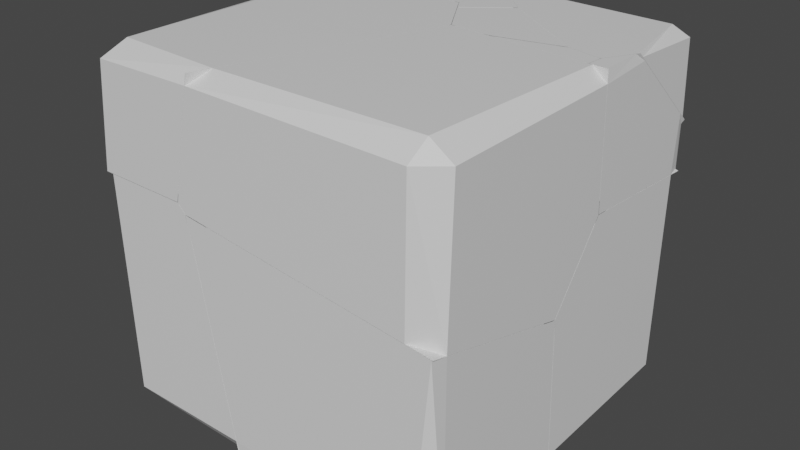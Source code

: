 # Source: destructible_wall.blend  (saved by Blender 2.93.21; exported with 4.5.12 LTS)
import bpy
from mathutils import Matrix  # noqa: F401  (used for matrix-valued properties, if any)

bpy.ops.wm.read_factory_settings(use_empty=True)
scene = bpy.context.scene
scene.name = 'Scene'

# ---- collections
col_collection = bpy.data.collections.new('Collection'); scene.collection.children.link(col_collection)

# ---- materials (node trees are filled in below, after node groups)
mat_material = bpy.data.materials.new('Material')
mat_material.alpha_threshold = 0.0
mat_material.use_transparent_shadow = False
mat_material.line_color = (0.0, 0.0, 0.0, 1.0)

# ---- material node trees
mat_material.use_nodes = True; mat_material.node_tree.nodes.clear()
_N = mat_material.node_tree.nodes; _L = mat_material.node_tree.links
n0 = _N.new('ShaderNodeOutputMaterial'); n0.name = 'Material Output'; n0.location = (300, 300)
n1 = _N.new('ShaderNodeBsdfPrincipled'); n1.name = 'Principled BSDF'; n1.location = (10, 300)
n1.distribution = 'GGX'
n1.subsurface_method = 'BURLEY'
n1.inputs[2].default_value = 0.4
n1.inputs[3].default_value = 1.45
n1.inputs[27].default_value = (0.0, 0.0, 0.0, 1.0)
n1.inputs[28].default_value = 1.0
_L.new(n1.outputs[0], n0.inputs[0])
n0.is_active_output = True

# ---- world
world_world = bpy.data.worlds.new('World'); scene.world = world_world
world_world.use_nodes = True; world_world.node_tree.nodes.clear()
_N = world_world.node_tree.nodes; _L = world_world.node_tree.links
n0 = _N.new('ShaderNodeOutputWorld'); n0.name = 'World Output'; n0.location = (300, 300)
n1 = _N.new('ShaderNodeBackground'); n1.name = 'Background'; n1.location = (10, 300)
n1.inputs[0].default_value = (0.05088, 0.05088, 0.05088, 1.0)
_L.new(n1.outputs[0], n0.inputs[0])
n0.is_active_output = True
world_world.color = (0.05088, 0.05088, 0.05088)
world_world.use_sun_shadow = False
world_world.sun_shadow_jitter_overblur = 0.0

# ---- meshes
me_cube_cell_009 = bpy.data.meshes.new('Cube_cell.009')
me_cube_cell_009.from_pydata([(-0.3109, -0.00543, 0.9211), (-0.3613, -0.4272, 0.3815), (-0.494, -0.4063, -0.1921), (0.6754, 0.7061, -0.6348), (0.6754, -0.3588, -0.6348), (0.6754, -0.3956, 0.2481), (-0.407, -0.3855, -0.6348), (-0.6312, -0.1905, -0.6348), (-0.7837, 0.7061, -0.6348), (0.6754, 0.7061, 0.6078), (-0.4352, 0.7061, 0.9075), (0.6754, -0.07796, 0.6602), (0.6754, -0.3754, 0.2744), (-0.6292, -0.2019, -0.6348), (0.6754, 0.7061, 0.6078), (-0.4352, 0.7061, 0.9075), (-0.6312, -0.1905, -0.6348), (-0.6292, -0.2019, -0.6348), (-0.407, -0.3855, -0.6348), (-0.7837, 0.7061, -0.6348), (0.6754, -0.3956, 0.2481), (0.6754, -0.3754, 0.2744), (0.6754, -0.3588, -0.6348), (0.6754, -0.07796, 0.6602)], [], [(14, 15, 0, 23), (19, 16, 1, 0, 15), (0, 21, 23), (18, 2, 17), (17, 2, 1, 16), (0, 1, 20, 21), (2, 18, 4, 20, 1), (8, 3, 22, 6, 13, 7), (22, 3, 9, 11, 12, 5), (9, 3, 8, 10)])
_k = set([(4, 18), (4, 20), (5, 12), (5, 22), (6, 13), (6, 22), (7, 8), (7, 13), (8, 10), (9, 10), (9, 11), (11, 12), (14, 15), (14, 23), (15, 19), (16, 17), (16, 19), (17, 18), (20, 21), (21, 23)])
me_cube_cell_009.attributes.new('sharp_edge', 'BOOLEAN', 'EDGE').data.foreach_set('value', [ (min(e.vertices), max(e.vertices)) in _k for e in me_cube_cell_009.edges])
_uv = me_cube_cell_009.uv_layers.new(name='UVMap')
_uv.uv.foreach_set('vector', [0.9572, 0.8971, 0.066, 0.0, 1.0, 0.0, 1.0, 0.9515, 0.9575, 0.9545, 0.04672, 0.0, 1.0, 1.0, 0.0, 0.0, 0.934, 0.0, 0.0, 0.0, 0.9517, 0.0, 0.9515, 0.9515, 0.8992, 0.8992, 0.0, 0.0, 0.8989, 0.0, 0.8989, 0.8989, 0.0, 0.0, 1.0, 0.0, 1.0, 0.9533, 0.0, 0.0, 1.0, 0.0, 1.0, 0.954, 0.9517, 0.9517, 0.0, 0.0, 0.8992, 0.0, 0.9997, 0.9535, 0.04603, 0.0, 0.0, 0.0, 0.1926, 0.5, 0.375, 0.5, 0.375, 0.6331, 0.2397, 0.6364, 0.2119, 0.6135, 0.2117, 0.6121, 0.375, 0.6331, 0.375, 0.5, 0.5303, 0.5, 0.5369, 0.598, 0.4886, 0.6352, 0.4854, 0.6377, 0.5303, 0.5, 0.375, 0.5, 0.375, 0.3176, 0.5678, 0.3612])
me_cube_cell_009.materials.append(mat_material)
me_cube_cell_009.use_remesh_fix_poles = True
me_cube_cell_009.use_remesh_preserve_attributes = False
me_cube_cell_009.update()
me_cube_cell_001 = bpy.data.meshes.new('Cube_cell.001')
me_cube_cell_001.from_pydata([(-0.6258, -0.2206, -0.3282), (-0.6008, -0.133, -0.3549), (-0.3084, 0.1669, -0.4722), (-0.2584, 0.5878, 0.0677), (0.7285, -0.6993, 0.5098), (-0.1733, 0.5639, 0.5098), (0.7285, 0.5135, -0.1672), (0.7285, 0.5146, -0.1944), (-0.1025, 0.5579, 0.5098), (0.7285, 0.4952, -0.2197), (-0.7076, -0.6993, -0.1879), (0.7285, 0.1975, -0.606), (0.7285, -0.6993, -0.3621), (-0.7541, -0.6993, -0.1396), (-0.7446, -0.6993, -0.0944), (-0.2081, 0.465, 0.5098), (0.7285, 0.4872, 0.5098), (-0.6162, -0.6993, 0.5098), (0.7285, 0.5135, -0.1672), (0.7285, 0.5146, -0.1944), (-0.1733, 0.5639, 0.5098), (-0.1025, 0.5579, 0.5098), (0.7285, 0.4952, -0.2197), (0.7285, 0.1975, -0.606), (0.7285, -0.6993, -0.3621), (0.7285, 0.4872, 0.5098), (-0.2081, 0.465, 0.5098), (-0.6162, -0.6993, 0.5098), (-0.7541, -0.6993, -0.1396), (-0.7446, -0.6993, -0.0944), (-0.7076, -0.6993, -0.1879)], [], [(2, 1, 3), (30, 0, 2, 23, 24), (19, 3, 20, 21, 18), (3, 19, 22, 2), (26, 20, 3, 1, 28, 29), (0, 1, 2), (2, 22, 23), (28, 1, 0), (18, 21, 25), (26, 29, 27), (28, 0, 30), (5, 15, 17, 4, 16, 8), (13, 10, 12, 4, 17, 14), (7, 6, 16, 4, 12, 11, 9)])
_k = set([(5, 8), (5, 15), (6, 7), (6, 16), (7, 9), (8, 16), (9, 11), (10, 12), (10, 13), (11, 12), (13, 14), (14, 17), (15, 17), (18, 19), (18, 25), (19, 22), (20, 21), (20, 26), (21, 25), (22, 23), (23, 24), (24, 30), (26, 27), (27, 29), (28, 29), (28, 30)])
me_cube_cell_001.attributes.new('sharp_edge', 'BOOLEAN', 'EDGE').data.foreach_set('value', [ (min(e.vertices), max(e.vertices)) in _k for e in me_cube_cell_001.edges])
_uv = me_cube_cell_001.uv_layers.new(name='UVMap')
_uv.uv.foreach_set('vector', [0.0, 0.0, 1.0, 0.0, 1.0, 1.0, 0.09409, 0.0, 1.0, 0.0, 1.0, 1.0, 0.04613, 0.04613, 0.9911, 0.04579, 1.0, 0.04782, 1.0, 1.0, 0.1014, 0.1014, 0.06505, 0.0, 0.9474, 0.0, 1.0, 1.0, 0.04782, 0.04782, 0.04561, 0.0, 1.0, 0.0, 0.9266, 0.0, 1.0, 0.1014, 1.0, 1.0, 1.0, 1.0, 0.0805, 0.0805, 0.03784, 0.0, 0.0, 0.0, 1.0, 0.0, 1.0, 1.0, 1.0, 1.0, 0.04561, 0.04561, 1.0, 0.04613, 1.0, 0.0805, 1.0, 1.0, 0.0, 0.0, 1.0, 0.05262, 1.0, 0.935, 0.1177, 0.0526, 0.9266, 0.9266, 0.03784, 0.03784, 0.9269, 0.03793, 0.09384, 0.0, 1.0, 0.0, 1.0, 0.9059, 0.7377, 0.5921, 0.7421, 0.6045, 0.7931, 0.75, 0.625, 0.75, 0.625, 0.6017, 0.7289, 0.5928, 0.5438, 0.9353, 0.5378, 0.9295, 0.516, 0.75, 0.625, 0.75, 0.625, 0.9181, 0.5495, 0.9341, 0.537, 0.5983, 0.5404, 0.5984, 0.625, 0.6017, 0.625, 0.75, 0.516, 0.75, 0.4855, 0.6379, 0.5338, 0.6007])
me_cube_cell_001.materials.append(mat_material)
me_cube_cell_001.use_remesh_fix_poles = True
me_cube_cell_001.use_remesh_preserve_attributes = False
me_cube_cell_001.update()
me_cube_cell_002 = bpy.data.meshes.new('Cube_cell.002')
me_cube_cell_002.from_pydata([(-0.534, 0.02329, 0.5342), (-0.2193, 0.3949, 0.3946), (-0.5131, 0.09478, 0.5119), (-0.3525, 0.4151, -0.1766), (-0.5213, 0.0878, 0.5087), (0.8173, -0.4702, -0.6215), (-0.2525, 0.4362, -0.6215), (-0.3632, -0.4256, -0.6215), (-0.264, 0.4359, -0.6215), (0.8173, 0.4624, -0.6215), (0.8173, 0.4259, 0.26), (0.8173, -0.4702, 0.5043), (0.7372, -0.4702, 0.514), (-0.6182, -0.4702, 0.6781), (-0.3683, -0.4702, -0.6215), (0.8173, 0.4259, 0.26), (0.8173, -0.4702, 0.5043), (0.7372, -0.4702, 0.514), (-0.6182, -0.4702, 0.6781), (-0.3632, -0.4256, -0.6215), (-0.3683, -0.4702, -0.6215), (0.8173, 0.4624, -0.6215), (-0.2525, 0.4362, -0.6215), (-0.264, 0.4359, -0.6215)], [], [(23, 19, 3), (3, 1, 22, 23), (1, 15, 21, 22), (17, 0, 18), (17, 16, 15, 1, 0), (3, 2, 1), (2, 0, 1), (0, 4, 3), (4, 2, 3), (2, 4, 0), (20, 5, 11, 12, 13), (6, 9, 5, 20, 7, 8), (11, 5, 9, 10), (0, 3, 19, 14, 18)])
_k = set([(6, 8), (6, 9), (7, 8), (7, 20), (9, 10), (10, 11), (11, 12), (12, 13), (13, 20), (14, 18), (14, 19), (15, 16), (15, 21), (16, 17), (17, 18), (19, 23), (21, 22), (22, 23)])
me_cube_cell_002.attributes.new('sharp_edge', 'BOOLEAN', 'EDGE').data.foreach_set('value', [ (min(e.vertices), max(e.vertices)) in _k for e in me_cube_cell_002.edges])
_uv = me_cube_cell_002.uv_layers.new(name='UVMap')
_uv.uv.foreach_set('vector', [1.0, 0.8989, 0.1013, 0.0, 1.0, 0.0, 0.0, 0.0, 1.0, 0.0, 1.0, 0.9531, 0.8989, 0.8989, 0.0, 0.0, 0.9544, 0.0, 0.9539, 0.9533, 0.9531, 0.9531, 0.9073, 0.9073, 0.0, 0.0, 0.9085, 0.0, 1.0, 0.9073, 0.9541, 0.008913, 0.9544, 0.9544, 0.0, 0.0, 1.0, 0.0, 0.0, 0.0, 1.0, 0.0, 1.0, 1.0, 0.0, 0.0, 1.0, 0.0, 1.0, 1.0, 0.0, 0.0, 1.0, 0.0, 1.0, 1.0, 0.0, 0.0, 1.0, 0.0, 1.0, 1.0, 0.0, 0.0, 1.0, 0.0, 1.0, 1.0, 0.375, 0.8982, 0.375, 0.75, 0.5157, 0.75, 0.5169, 0.76, 0.5375, 0.9294, 0.2413, 0.6367, 0.375, 0.6334, 0.375, 0.75, 0.2268, 0.75, 0.2274, 0.7444, 0.2398, 0.6367, 0.5157, 0.75, 0.375, 0.75, 0.375, 0.6334, 0.4852, 0.638, 1.0, 0.0, 1.0, 0.0, 1.0, 0.8987, 0.9827, 0.929, 0.09149, 0.0])
me_cube_cell_002.materials.append(mat_material)
me_cube_cell_002.use_remesh_fix_poles = True
me_cube_cell_002.use_remesh_preserve_attributes = False
me_cube_cell_002.update()
me_cube_cell_004 = bpy.data.meshes.new('Cube_cell.004')
me_cube_cell_004.from_pydata([(0.3092, 0.1678, 0.7864), (0.1054, -0.8498, 0.1727), (0.4581, -0.1209, 0.5997), (0.1148, -0.8418, 0.1758), (0.275, -0.5226, -0.5125), (0.4078, -0.5426, 0.05905), (-0.5543, 0.5908, -0.9577), (-0.5543, -0.8801, 0.194), (-0.5543, 0.1784, 0.8453), (0.3194, 0.5908, 0.613), (-0.5543, 0.5908, 0.6769), (-0.5543, -0.339, -0.9577), (0.1386, -0.3175, -0.9577), (0.3297, 0.5908, 0.5928), (0.3331, 0.5908, 0.5853), (-0.01555, 0.5908, -0.9577), (-0.00397, 0.5229, -0.9577), (-0.5543, -0.339, -0.9577), (0.1386, -0.3175, -0.9577), (-0.5543, 0.1784, 0.8453), (-0.5543, 0.5908, 0.6769), (0.3194, 0.5908, 0.613), (-0.01555, 0.5908, -0.9577), (-0.00397, 0.5229, -0.9577), (0.3297, 0.5908, 0.5928), (-0.5543, -0.8801, 0.194), (0.3331, 0.5908, 0.5853)], [], [(0, 19, 25, 1, 2), (1, 25, 17, 18, 4), (23, 15, 26, 2, 5, 4), (4, 5, 1), (5, 3, 1), (3, 2, 1), (20, 19, 0, 21), (24, 21, 0, 2), (2, 26, 24), (23, 4, 18), (2, 3, 5), (6, 11, 7, 8, 10), (12, 11, 6, 22, 16), (6, 10, 9, 13, 14, 22)])
_k = set([(7, 8), (7, 11), (8, 10), (9, 10), (9, 13), (11, 12), (12, 16), (13, 14), (14, 22), (15, 23), (15, 26), (16, 22), (17, 18), (17, 25), (18, 23), (19, 20), (19, 25), (20, 21), (21, 24), (24, 26)])
me_cube_cell_004.attributes.new('sharp_edge', 'BOOLEAN', 'EDGE').data.foreach_set('value', [ (min(e.vertices), max(e.vertices)) in _k for e in me_cube_cell_004.edges])
_uv = me_cube_cell_004.uv_layers.new(name='UVMap')
_uv.uv.foreach_set('vector', [1.0, 0.0, 1.0, 0.9453, 0.9293, 0.9293, 1.0, 1.0, 0.0, 0.0, 1.0, 0.0, 1.0, 0.9293, 0.9724, 0.9303, 0.1011, 0.0, 1.0, 0.0, 1.0, 0.899, 0.9942, 0.9561, 0.06566, 0.0, 0.0, 0.0, 0.0, 0.0, 1.0, 0.0, 0.0, 0.0, 1.0, 0.0, 1.0, 1.0, 0.0, 0.0, 1.0, 0.0, 1.0, 1.0, 0.0, 0.0, 1.0, 0.0, 1.0, 1.0, 0.9458, 0.1075, 0.9453, 0.9453, 0.0, 0.0, 0.8936, 0.0, 0.9339, 0.0, 1.0, 0.1064, 1.0, 1.0, 0.0, 0.0, 0.0, 0.0, 0.9343, 0.0, 0.9339, 0.9339, 0.899, 0.899, 0.0, 0.0, 0.8989, 0.0, 0.0, 0.0, 1.0, 0.0, 1.0, 1.0, 0.375, 0.25, 0.375, 0.1338, 0.519, 0.06614, 0.6004, 0.1984, 0.5793, 0.25, 0.2116, 0.6135, 0.125, 0.6162, 0.125, 0.5, 0.1923, 0.5, 0.1938, 0.5085, 0.375, 0.25, 0.5793, 0.25, 0.5713, 0.3592, 0.5688, 0.3605, 0.5679, 0.3609, 0.375, 0.3173])
me_cube_cell_004.materials.append(mat_material)
me_cube_cell_004.use_remesh_fix_poles = True
me_cube_cell_004.use_remesh_preserve_attributes = False
me_cube_cell_004.update()
me_cube_cell_005 = bpy.data.meshes.new('Cube_cell.005')
me_cube_cell_005.from_pydata([(0.3766, 0.6935, 0.09073), (0.5248, 0.406, -0.09588), (0.1811, -0.3177, -0.5208), (0.1733, -0.3243, -0.5246), (0.1602, -0.3914, -0.4976), (-0.4865, -0.8825, 0.3443), (-0.4865, -0.8825, -0.2977), (-0.4865, -0.3553, -0.503), (-0.4777, -0.8825, -0.2979), (0.02872, -0.8825, -0.3043), (0.03875, -0.8825, -0.2589), (0.575, 0.2812, 0.3443), (0.1664, -0.8825, 0.3443), (0.2173, 0.7121, 0.3443), (-0.4865, 0.717, 0.3443), (-0.4865, 0.7049, 0.1651), (-0.4865, 0.6905, 0.1409), (-0.4865, 0.7038, 0.1491), (0.4069, 0.7107, 0.3443), (0.4242, 0.6828, 0.3443), (0.61, 0.3811, 0.3443), (-0.4865, -0.8825, -0.2977), (-0.4865, -0.3553, -0.503), (0.575, 0.2812, 0.3443), (0.1664, -0.8825, 0.3443), (0.2173, 0.7121, 0.3443), (-0.4865, 0.717, 0.3443), (0.4069, 0.7107, 0.3443), (0.03875, -0.8825, -0.2589), (-0.4865, 0.6905, 0.1409), (0.4242, 0.6828, 0.3443), (0.61, 0.3811, 0.3443), (0.02872, -0.8825, -0.3043), (-0.4865, 0.7049, 0.1651), (-0.4777, -0.8825, -0.2979), (-0.4865, 0.7038, 0.1491)], [], [(34, 6, 22, 3), (2, 1, 31, 23, 28, 32), (32, 34, 3), (24, 28, 23), (25, 33, 26), (4, 32, 3), (1, 2, 3), (2, 4, 3), (25, 27, 0, 35, 33), (0, 1, 29, 35), (4, 2, 32), (1, 30, 31), (30, 1, 0, 27), (18, 13, 14, 5, 12, 11, 20, 19), (5, 21, 8, 9, 10, 12), (16, 7, 21, 5, 14, 15, 17), (1, 3, 22, 29)])
_k = set([(6, 22), (6, 34), (7, 16), (7, 21), (8, 9), (8, 21), (9, 10), (10, 12), (11, 12), (11, 20), (13, 14), (13, 18), (14, 15), (15, 17), (16, 17), (18, 19), (19, 20), (22, 29), (23, 24), (23, 31), (24, 28), (25, 26), (25, 27), (26, 33), (27, 30), (28, 32), (29, 35), (30, 31), (32, 34), (33, 35)])
me_cube_cell_005.attributes.new('sharp_edge', 'BOOLEAN', 'EDGE').data.foreach_set('value', [ (min(e.vertices), max(e.vertices)) in _k for e in me_cube_cell_005.edges])
_uv = me_cube_cell_005.uv_layers.new(name='UVMap')
_uv.uv.foreach_set('vector', [0.9171, 0.0, 0.9296, 0.01315, 0.9293, 0.9293, 0.0, 0.0, 0.0, 0.0, 1.0, 0.0, 1.0, 0.8975, 1.0, 0.07404, 1.0, 0.9621, 0.9191, 0.9191, 0.9182, 0.0, 0.9171, 0.9171, 0.0, 0.0, 0.9259, 0.888, 0.03793, 0.0, 0.926, 0.0, 0.2061, 0.0, 0.9477, 0.0, 0.9474, 0.7413, 0.0, 0.0, 1.0, 0.08176, 1.0, 1.0, 0.0, 0.0, 1.0, 0.0, 1.0, 1.0, 0.0, 0.0, 1.0, 0.0, 1.0, 1.0, 0.2061, 0.2061, 0.1641, 0.0, 1.0, 0.0, 1.0, 0.9457, 0.9477, 0.9477, 0.0, 0.0, 1.0, 0.0, 1.0, 0.9533, 0.9457, 0.9457, 0.0, 0.0, 1.0, 0.0, 0.9081, 0.9081, 0.0, 0.0, 0.8984, 0.0, 0.8975, 0.8975, 0.8984, 0.8984, 0.0, 0.0, 1.0, 0.0, 1.0, 0.8359, 0.7633, 0.5508, 0.787, 0.5507, 0.875, 0.5501, 0.875, 0.75, 0.7934, 0.75, 0.7423, 0.6045, 0.7379, 0.5921, 0.7612, 0.5543, 0.625, 1.0, 0.5447, 1.0, 0.5447, 0.9989, 0.544, 0.9355, 0.5496, 0.9343, 0.625, 0.9184, 0.5996, 0.1966, 0.5191, 0.0659, 0.5447, 0.0, 0.625, 0.0, 0.625, 0.1999, 0.6026, 0.1984, 0.6006, 0.1983, 1.0, 0.0, 1.0, 0.0, 1.0, 0.9293, 0.04674, 0.0])
me_cube_cell_005.materials.append(mat_material)
me_cube_cell_005.use_remesh_fix_poles = True
me_cube_cell_005.use_remesh_preserve_attributes = False
me_cube_cell_005.update()
me_cube_cell_006 = bpy.data.meshes.new('Cube_cell.006')
me_cube_cell_006.from_pydata([(0.1794, 0.05977, 0.4793), (0.3487, 0.3882, -0.2086), (0.1642, -0.01863, 0.5092), (-0.48, -0.4982, -0.6507), (-0.48, -0.4982, 0.7051), (-0.02497, -0.4982, 0.6992), (-0.48, -0.02547, 0.5216), (0.0361, -0.4982, 0.6983), (0.0818, -0.4982, 0.6503), (-0.48, 0.02877, 0.5005), (0.1977, 0.5914, -0.6507), (-0.48, 0.5694, -0.6507), (0.3315, -0.4982, -0.6507), (0.4351, 0.3956, -0.6507), (0.4365, 0.4082, -0.6507), (0.2138, 0.5919, -0.6507), (-0.48, -0.4982, 0.7051), (-0.02497, -0.4982, 0.6992), (0.0361, -0.4982, 0.6983), (0.0818, -0.4982, 0.6503), (0.3315, -0.4982, -0.6507), (-0.48, 0.02877, 0.5005), (-0.48, 0.5694, -0.6507), (0.4351, 0.3956, -0.6507), (0.4365, 0.4082, -0.6507), (0.1977, 0.5914, -0.6507), (-0.48, -0.02547, 0.5216), (0.2138, 0.5919, -0.6507)], [], [(17, 26, 4), (18, 19, 2), (18, 2, 0), (18, 0, 21, 26, 17), (0, 2, 19), (25, 22, 21, 0), (13, 24, 1, 0), (0, 1, 27, 25), (24, 27, 1), (8, 7, 5, 16, 3, 20), (11, 3, 16, 6, 9), (23, 20, 3, 11, 10, 15, 14), (13, 0, 19, 12)])
_k = set([(4, 17), (4, 26), (5, 7), (5, 16), (6, 9), (6, 16), (7, 8), (8, 20), (9, 11), (10, 11), (10, 15), (12, 13), (12, 19), (13, 24), (14, 15), (14, 23), (17, 18), (18, 19), (20, 23), (21, 22), (21, 26), (22, 25), (24, 27), (25, 27)])
me_cube_cell_006.attributes.new('sharp_edge', 'BOOLEAN', 'EDGE').data.foreach_set('value', [ (min(e.vertices), max(e.vertices)) in _k for e in me_cube_cell_006.edges])
_uv = me_cube_cell_006.uv_layers.new(name='UVMap')
_uv.uv.foreach_set('vector', [0.08649, 0.0, 0.9096, 0.0, 0.9101, 0.8229, 1.0, 0.9062, 0.09446, 0.0, 1.0, 0.0, 0.9062, 0.9062, 0.0, 0.0, 1.0, 0.0, 0.9183, 0.9183, 0.0, 0.0, 0.9296, 0.0, 1.0, 0.09036, 1.0, 0.9135, 0.0, 0.0, 1.0, 0.0, 0.9177, 0.9177, 0.9576, 0.0, 0.9312, 0.04174, 0.9296, 0.9296, 0.0, 0.0, 0.04235, 0.04235, 0.1016, 0.0, 1.0, 0.0, 1.0, 1.0, 1.0, 1.0, 0.0, 0.0, 0.8984, 0.0, 1.0, 0.04235, 0.8984, 0.0, 0.8984, 0.8984, 0.0, 0.0, 0.5376, 0.9298, 0.5436, 0.9355, 0.5437, 0.9431, 0.5445, 1.0, 0.375, 1.0, 0.375, 0.8986, 0.375, 0.1334, 0.375, 0.0, 0.5445, 0.0, 0.5215, 0.05909, 0.5189, 0.06587, 0.2394, 0.6383, 0.2264, 0.75, 0.125, 0.75, 0.125, 0.6166, 0.2097, 0.6138, 0.2117, 0.6137, 0.2396, 0.6367, 1.0, 0.04235, 1.0, 0.0, 1.0, 0.9177, 0.06742, 0.0423])
me_cube_cell_006.materials.append(mat_material)
me_cube_cell_006.use_remesh_fix_poles = True
me_cube_cell_006.use_remesh_preserve_attributes = False
me_cube_cell_006.update()
me_cube_cell_004_cell_008 = bpy.data.meshes.new('Cube_cell.004_cell.008')
me_cube_cell_004_cell_008.from_pydata([(-0.0458, -0.1081, 0.01641), (0.03594, 0.1583, -0.1104), (-0.01974, 0.1583, 0.05238), (0.05728, 0.1583, 0.07959), (0.03078, -0.1466, 0.03952), (-0.004776, 0.1583, -0.1075), (-0.03645, -0.116, 0.007234), (-0.04516, -0.1113, 0.005923), (0.02792, -0.151, 0.01688), (-0.01974, 0.1583, 0.05238), (-0.004776, 0.1583, -0.1075), (0.03594, 0.1583, -0.1104), (0.05728, 0.1583, 0.07959)], [], [(0, 4, 12, 9), (0, 7, 6), (8, 4, 0, 6), (11, 12, 4, 8), (7, 5, 11, 8, 6), (2, 3, 1, 10), (5, 7, 0, 9)])
_k = set([(1, 3), (1, 10), (2, 3), (2, 10), (5, 9), (5, 11), (9, 12), (11, 12)])
me_cube_cell_004_cell_008.attributes.new('sharp_edge', 'BOOLEAN', 'EDGE').data.foreach_set('value', [ (min(e.vertices), max(e.vertices)) in _k for e in me_cube_cell_004_cell_008.edges])
_uv = me_cube_cell_004_cell_008.uv_layers.new(name='UVMap')
_uv.uv.foreach_set('vector', [0.0, 0.0, 0.4256, 0.0, 0.6734, 0.5158, 0.1587, 0.0, 1.0, 1.0, 0.9406, 0.9406, 1.0, 0.9481, 0.9058, 0.5904, 1.0, 0.5744, 1.0, 1.0, 0.9481, 0.9481, 1.0, 0.8948, 0.6182, 0.5126, 0.9509, 0.1988, 1.0, 0.2387, 0.4022, 0.321, 0.9384, 0.8938, 0.8948, 0.8948, 0.2387, 0.2387, 0.3827, 0.3112, 0.5919, 0.3523, 0.5953, 0.3619, 0.5716, 0.3592, 0.5719, 0.3541, 0.273, 0.1139, 1.0, 0.9406, 1.0, 0.0, 1.0, 0.8413])
me_cube_cell_004_cell_008.materials.append(mat_material)
me_cube_cell_004_cell_008.use_remesh_fix_poles = True
me_cube_cell_004_cell_008.use_remesh_preserve_attributes = False
me_cube_cell_004_cell_008.update()
me_cube_cell_004_cell_009 = bpy.data.meshes.new('Cube_cell.004_cell.009')
me_cube_cell_004_cell_009.from_pydata([(-0.09559, -0.05076, -0.06274), (-0.09559, -0.02542, -0.07313), (0.004984, -0.03862, 0.1325), (-0.09559, -0.03786, 0.1325), (-0.09559, 0.1387, -0.1402), (-0.08903, 0.1374, -0.1401), (0.1619, -0.05385, -0.08021), (0.1643, -0.03416, -0.08845), (0.09896, -0.04478, 0.04987), (0.04676, 0.04545, -0.1125), (0.03958, -0.03884, 0.1325), (0.05052, -0.03996, 0.1174), (-0.09559, 0.04272, 0.1325), (-0.09559, -0.05076, -0.06274), (-0.09559, -0.02542, -0.07313), (0.004984, -0.03862, 0.1325), (-0.09559, -0.03786, 0.1325), (-0.09559, 0.1387, -0.1402), (0.03958, -0.03884, 0.1325), (-0.09559, 0.04272, 0.1325)], [], [(7, 8, 6), (9, 7, 6, 13, 14), (9, 14, 17, 5), (18, 15, 11), (11, 15, 16, 13, 6, 8), (19, 3, 2, 10), (4, 1, 0, 3, 19), (12, 18, 11, 8, 7, 9, 5, 17)])
_k = set([(0, 1), (0, 3), (1, 4), (2, 3), (2, 10), (4, 19), (10, 19), (12, 17), (12, 18), (13, 14), (13, 16), (14, 17), (15, 16), (15, 18)])
me_cube_cell_004_cell_009.attributes.new('sharp_edge', 'BOOLEAN', 'EDGE').data.foreach_set('value', [ (min(e.vertices), max(e.vertices)) in _k for e in me_cube_cell_004_cell_009.edges])
_uv = me_cube_cell_004_cell_009.uv_layers.new(name='UVMap')
_uv.uv.foreach_set('vector', [0.3939, 0.0, 0.7029, 0.0, 0.7268, 0.2667, 1.0, 0.2077, 0.7032, 0.04182, 0.6633, 0.0, 0.9455, 0.0, 1.0, 0.05375, 0.2077, 0.2077, 0.05375, 0.05375, 0.4103, 0.05375, 0.4073, 0.06084, 0.9635, 0.1647, 1.0, 0.1647, 1.0, 0.2146, 0.2146, 0.2146, 0.1647, 0.1647, 0.1929, 0.05451, 1.0, 0.05447, 1.0, 0.3367, 0.48, 0.2677, 0.875, 0.5397, 0.875, 0.5498, 0.8624, 0.5499, 0.8581, 0.5499, 0.5909, 0.2223, 0.5993, 0.2017, 0.6006, 0.1986, 0.625, 0.2002, 0.625, 0.2103, 0.7244, 0.5592, 0.9372, 0.07, 0.9489, 0.1118, 1.0, 0.2971, 1.0, 0.6061, 0.6027, 0.3919, 0.144, 0.144, 0.1273, 0.1273])
me_cube_cell_004_cell_009.materials.append(mat_material)
me_cube_cell_004_cell_009.use_remesh_fix_poles = True
me_cube_cell_004_cell_009.use_remesh_preserve_attributes = False
me_cube_cell_004_cell_009.update()
me_cube_cell_004_cell_001 = bpy.data.meshes.new('Cube_cell.004_cell.001')
me_cube_cell_004_cell_001.from_pydata([(-0.2039, 0.2321, 0.1481), (-0.1938, 0.008439, -0.1246), (-0.2039, 0.01317, -0.1209), (0.09678, 0.07691, -0.1739), (0.06739, 0.2321, -0.1228), (-0.2039, 0.2321, -0.05844), (0.1123, 0.08031, -0.1764), (0.1457, 0.02015, -0.1543), (0.1691, -0.02189, -0.1388), (0.1776, 0.2321, 0.1428), (0.166, -0.06384, -0.1214), (0.2226, 0.1155, 0.1481), (0.1835, -0.04809, -0.1291), (-0.01374, -0.1726, 0.07557), (-0.03013, -0.1693, 0.1237), (-0.03836, -0.1675, 0.1481), (0.05678, -0.1613, -0.07347), (-0.2039, -0.02354, -0.01922), (-0.05992, -0.08223, -0.09739), (-0.06579, -0.1674, 0.1481), (-0.05394, -0.1686, 0.1317), (-0.1022, -0.1454, 0.1481), (-0.2039, -0.08343, 0.1481), (0.1797, 0.2321, 0.1481), (0.2226, 0.1155, 0.1481), (0.1797, 0.2321, 0.1481), (0.06739, 0.2321, -0.1228), (0.1776, 0.2321, 0.1428), (-0.03836, -0.1675, 0.1481), (-0.2039, 0.01317, -0.1209), (-0.2039, -0.02354, -0.01922), (-0.06579, -0.1674, 0.1481), (-0.1022, -0.1454, 0.1481), (-0.2039, -0.08343, 0.1481), (-0.2039, 0.2321, -0.05844)], [], [(27, 8, 7, 6, 26), (3, 26, 6), (24, 10, 12), (28, 14, 13, 16, 10, 24), (30, 29, 1, 18, 16, 13, 20, 31, 32), (33, 30, 32), (8, 27, 25, 24, 12), (16, 18, 7, 8, 12, 10), (1, 3, 6, 7, 18), (14, 28, 31, 20), (13, 14, 20), (19, 15, 11, 23, 0, 22, 21), (22, 0, 34, 2, 17), (4, 34, 0, 23, 9), (29, 5, 26, 3, 1)])
_k = set([(2, 17), (2, 34), (4, 9), (4, 34), (5, 26), (5, 29), (9, 23), (11, 15), (11, 23), (15, 19), (17, 22), (19, 21), (21, 22), (24, 25), (24, 28), (25, 27), (26, 27), (28, 31), (29, 30), (30, 33), (31, 32), (32, 33)])
me_cube_cell_004_cell_001.attributes.new('sharp_edge', 'BOOLEAN', 'EDGE').data.foreach_set('value', [ (min(e.vertices), max(e.vertices)) in _k for e in me_cube_cell_004_cell_001.edges])
_uv = me_cube_cell_004_cell_001.uv_layers.new(name='UVMap')
_uv.uv.foreach_set('vector', [0.1248, 0.0, 0.7597, 0.0, 0.8587, 0.204, 1.0, 0.4957, 1.0, 0.8752, 1.0, 0.5231, 0.8752, 0.8752, 0.4957, 0.4957, 1.0, 0.1113, 1.0, 0.7158, 0.2624, 0.0, 0.9681, 0.1122, 0.979, 0.1668, 1.0, 0.2748, 1.0, 0.6088, 0.7158, 0.7158, 0.1113, 0.1113, 0.7238, 0.0, 1.0, 0.1281, 1.0, 0.1537, 0.7913, 0.397, 0.6088, 0.6088, 0.2748, 0.2748, 0.1628, 0.1208, 0.1301, 0.07549, 0.1667, 0.0, 0.7238, 0.1669, 0.7238, 0.7238, 0.1667, 0.1667, 1.0, 0.2403, 1.0, 0.8752, 0.9642, 0.8513, 0.112, 0.0, 0.7376, 0.0, 0.7051, 0.04467, 1.0, 0.2095, 1.0, 0.4318, 0.8847, 0.3433, 0.813, 0.2881, 0.7978, 0.2542, 0.4064, 0.06464, 0.5552, 0.3789, 0.5625, 0.3957, 0.4318, 0.4318, 0.2095, 0.2095, 1.0, 0.245, 0.9315, 0.1647, 0.9604, 0.1647, 1.0, 0.2189, 0.4394, 0.2629, 0.245, 0.245, 0.2189, 0.2189, 0.8577, 0.5499, 0.8543, 0.55, 0.8213, 0.5142, 0.827, 0.5, 0.875, 0.5, 0.875, 0.5394, 0.8623, 0.5472, 0.625, 0.2106, 0.625, 0.25, 0.5992, 0.25, 0.5914, 0.2226, 0.6041, 0.218, 0.5911, 0.2839, 0.5992, 0.25, 0.625, 0.25, 0.625, 0.298, 0.6243, 0.2977, 0.8719, 0.0, 0.7965, 0.1597, 0.8839, 0.8839, 0.5231, 0.5231, 0.8463, 0.0])
me_cube_cell_004_cell_001.materials.append(mat_material)
me_cube_cell_004_cell_001.use_remesh_fix_poles = True
me_cube_cell_004_cell_001.use_remesh_preserve_attributes = False
me_cube_cell_004_cell_001.update()
me_cube_cell_004_cell_002 = bpy.data.meshes.new('Cube_cell.004_cell.002')
me_cube_cell_004_cell_002.from_pydata([(-0.04848, -0.1252, -0.1864), (0.07922, 0.1135, 0.1114), (0.08118, 0.1406, 0.1114), (-0.08648, -0.04479, 0.1114), (-0.05467, -0.06283, 0.1114), (0.04106, -0.1507, -0.05852), (0.0283, -0.1642, -0.1635), (0.04563, -0.1458, -0.02069), (0.06159, -0.1285, 0.1114), (-0.08055, 0.005214, 0.1114), (-0.03462, 0.1406, -0.07578), (-0.0643, 0.1406, 0.1114), (-0.02261, 0.1406, -0.151), (0.05473, 0.1406, -0.124), (-0.08055, 0.005214, 0.1114), (-0.0643, 0.1406, 0.1114), (-0.08648, -0.04479, 0.1114), (-0.05467, -0.06283, 0.1114), (0.06159, -0.1285, 0.1114), (-0.03462, 0.1406, -0.07578), (-0.02261, 0.1406, -0.151), (0.05473, 0.1406, -0.124), (0.07922, 0.1135, 0.1114), (0.08118, 0.1406, 0.1114)], [], [(17, 16, 0, 6, 5, 7), (17, 7, 18), (19, 14, 15), (20, 0, 16, 14, 19), (13, 23, 22, 5, 6), (22, 18, 7, 5), (9, 3, 4, 8, 1, 2, 11), (10, 11, 2, 21, 12), (13, 6, 0, 20)])
_k = set([(1, 2), (1, 8), (2, 21), (3, 4), (3, 9), (4, 8), (9, 11), (10, 11), (10, 12), (12, 21), (13, 20), (13, 23), (14, 15), (14, 16), (15, 19), (16, 17), (17, 18), (18, 22), (19, 20), (22, 23)])
me_cube_cell_004_cell_002.attributes.new('sharp_edge', 'BOOLEAN', 'EDGE').data.foreach_set('value', [ (min(e.vertices), max(e.vertices)) in _k for e in me_cube_cell_004_cell_002.edges])
_uv = me_cube_cell_004_cell_002.uv_layers.new(name='UVMap')
_uv.uv.foreach_set('vector', [1.0, 0.8291, 0.8554, 0.8554, 0.0, 0.0, 0.4283, 0.0, 0.8486, 0.2798, 1.0, 0.3807, 0.8291, 0.8291, 0.3807, 0.3807, 0.8301, 0.3097, 1.0, 0.2241, 1.0, 0.8356, 0.389, 0.2247, 0.1574, 0.0, 1.0, 0.0, 1.0, 0.8554, 0.8356, 0.8356, 0.2241, 0.2241, 0.6141, 0.5086, 0.1411, 0.0351, 0.1636, 0.0, 0.7236, 0.0, 0.9456, 0.1936, 1.0, 0.8364, 0.4642, 0.2999, 0.8806, 0.2815, 1.0, 0.2764, 0.78, 0.5169, 0.7807, 0.5232, 0.7768, 0.5254, 0.7622, 0.5336, 0.76, 0.5034, 0.7598, 0.5, 0.778, 0.5, 0.6016, 0.3507, 0.625, 0.347, 0.625, 0.3652, 0.5956, 0.3619, 0.5922, 0.3522, 0.6775, 0.158, 1.0, 0.5717, 1.0, 1.0, 0.1574, 0.1574])
me_cube_cell_004_cell_002.materials.append(mat_material)
me_cube_cell_004_cell_002.use_remesh_fix_poles = True
me_cube_cell_004_cell_002.use_remesh_preserve_attributes = False
me_cube_cell_004_cell_002.update()
me_cube_cell_004_cell_003 = bpy.data.meshes.new('Cube_cell.004_cell.003')
me_cube_cell_004_cell_003.from_pydata([(0.2082, -0.1538, -0.08837), (0.1937, 0.1127, -0.2093), (-0.2628, -0.009145, -0.126), (-0.2574, 0.1127, -0.1762), (-0.3016, 0.1127, -0.06857), (0.1948, -0.1623, -0.09665), (0.2089, -0.1571, -0.0998), (0.006886, -0.2309, -0.05487), (0.1166, -0.09611, 0.211), (0.1472, -0.08272, 0.211), (-0.1502, -0.0007448, 0.211), (-0.1922, -0.1673, -0.06647), (-0.3042, 0.1127, -0.06236), (-0.2639, -0.0371, -0.1145), (-0.2302, -0.09836, -0.09194), (-0.2518, 0.1127, 0.07033), (-0.1713, 0.05124, 0.211), (-0.1961, 0.1127, 0.211), (0.1699, -0.07239, 0.211), (0.1925, 0.1127, 0.211), (0.1934, 0.1127, 0.2051), (0.2347, 0.1127, -0.05241), (0.2291, -0.02261, -0.1564), (0.2492, 0.1127, -0.2133), (0.2368, 0.1127, -0.07556), (0.1166, -0.09611, 0.211), (-0.1502, -0.0007448, 0.211), (-0.3016, 0.1127, -0.06857), (-0.3042, 0.1127, -0.06236), (-0.2518, 0.1127, 0.07033), (-0.1713, 0.05124, 0.211), (-0.1961, 0.1127, 0.211), (0.1699, -0.07239, 0.211), (0.1925, 0.1127, 0.211), (0.2492, 0.1127, -0.2133), (0.2368, 0.1127, -0.07556), (0.1472, -0.08272, 0.211), (-0.2574, 0.1127, -0.1762), (0.1934, 0.1127, 0.2051), (0.2347, 0.1127, -0.05241), (0.1937, 0.1127, -0.2093)], [], [(2, 27, 37), (25, 26, 11, 7), (6, 0, 5), (5, 0, 36, 25, 7), (2, 13, 28, 27), (28, 13, 14, 11, 26, 30, 29), (29, 30, 31), (38, 33, 32, 0), (0, 39, 38), (35, 22, 34), (22, 35, 39, 0, 6), (0, 32, 36), (6, 5, 7, 11, 14, 40, 34, 22), (14, 13, 2, 37, 40), (16, 10, 8, 9, 18, 19, 17), (23, 1, 3, 4, 12, 15, 17, 19, 20, 21, 24)])
_k = set([(1, 3), (1, 23), (3, 4), (4, 12), (8, 9), (8, 10), (9, 18), (10, 16), (12, 15), (15, 17), (16, 17), (18, 19), (19, 20), (20, 21), (21, 24), (23, 24), (25, 26), (25, 36), (26, 30), (27, 28), (27, 37), (28, 29), (29, 31), (30, 31), (32, 33), (32, 36), (33, 38), (34, 35), (34, 40), (35, 39), (37, 40), (38, 39)])
me_cube_cell_004_cell_003.attributes.new('sharp_edge', 'BOOLEAN', 'EDGE').data.foreach_set('value', [ (min(e.vertices), max(e.vertices)) in _k for e in me_cube_cell_004_cell_003.edges])
_uv = me_cube_cell_004_cell_003.uv_layers.new(name='UVMap')
_uv.uv.foreach_set('vector', [0.6335, 0.0, 0.8929, 0.0, 0.893, 0.4857, 0.09423, 0.09423, 0.1125, 0.0, 0.7353, 0.0, 0.5988, 0.5988, 0.9357, 0.0, 1.0, 0.0, 1.0, 0.04655, 0.04655, 0.04655, 0.0, 0.0, 0.8577, 0.0, 1.0, 0.09423, 1.0, 0.5988, 1.0, 0.3665, 0.5011, 0.0, 0.8746, 0.0, 1.0, 0.1071, 0.8746, 0.8746, 0.5011, 0.5011, 0.3898, 0.2654, 0.2647, 0.0, 0.8875, 0.0, 1.0, 0.1639, 1.0, 0.6236, 0.6236, 0.6236, 0.1639, 0.1639, 0.6233, 0.163, 1.0, 0.8407, 0.9759, 0.8335, 0.1423, 0.0, 1.0, 0.0, 0.0, 0.0, 0.8419, 0.0, 0.8407, 0.8407, 0.1355, 0.0, 0.5019, 0.0, 0.76, 0.6249, 0.5019, 0.5019, 0.1355, 0.1355, 0.1581, 0.0, 1.0, 0.0, 1.0, 0.06425, 1.0, 1.0, 0.1423, 0.1423, 1.0, 0.1423, 0.4038, 0.3204, 0.4077, 0.309, 0.4614, 0.1588, 0.8112, 0.2887, 1.0, 0.4339, 1.0, 0.8923, 0.9406, 0.8937, 0.6714, 0.6063, 0.4339, 0.4339, 0.567, 0.3974, 0.6277, 0.3986, 0.8923, 0.4045, 0.8923, 0.8923, 0.8237, 0.5077, 0.8211, 0.5142, 0.7877, 0.5261, 0.7839, 0.5244, 0.7811, 0.5231, 0.7782, 0.5, 0.8268, 0.5, 0.572, 0.3539, 0.5725, 0.3469, 0.5766, 0.2905, 0.5901, 0.285, 0.5908, 0.2847, 0.6074, 0.2912, 0.625, 0.2982, 0.625, 0.3468, 0.6243, 0.3469, 0.5921, 0.3521, 0.5892, 0.3523])
me_cube_cell_004_cell_003.materials.append(mat_material)
me_cube_cell_004_cell_003.use_remesh_fix_poles = True
me_cube_cell_004_cell_003.use_remesh_preserve_attributes = False
me_cube_cell_004_cell_003.update()
me_cube_cell_004_cell_004 = bpy.data.meshes.new('Cube_cell.004_cell.004')
me_cube_cell_004_cell_004.from_pydata([(-0.1745, -0.07226, -0.09523), (-0.2409, -0.08284, 0.04565), (-0.1771, -0.09208, -0.08693), (-0.2594, -0.07908, 0.1005), (-0.268, -0.07727, 0.1259), (-0.06504, 0.02529, -0.1432), (-0.008396, 0.2035, 0.1259), (-0.04771, 0.04055, -0.1507), (0.09779, -0.005932, -0.1422), (0.2522, 0.1144, 0.1259), (-0.0002805, 0.2047, 0.1259), (0.1513, -0.02322, -0.139), (0.2604, 0.1115, 0.1259), (0.1336, -0.09581, -0.108), (0.152, -0.09122, -0.03651), (0.1941, -0.08028, 0.1259), (-0.268, -0.07727, 0.1259), (-0.008396, 0.2035, 0.1259), (0.2522, 0.1144, 0.1259), (-0.0002805, 0.2047, 0.1259), (0.2604, 0.1115, 0.1259), (0.1941, -0.08028, 0.1259)], [], [(1, 0, 2), (1, 3, 16, 17, 5, 0), (7, 5, 17), (11, 8, 18, 20), (11, 20, 21, 14, 13), (13, 2, 0, 5, 7, 8, 11), (16, 3, 14, 21), (3, 1, 2, 13, 14), (19, 6, 4, 15, 12, 9), (8, 7, 17, 10, 18)])
_k = set([(4, 6), (4, 15), (6, 19), (9, 12), (9, 19), (10, 17), (10, 18), (12, 15), (16, 17), (16, 21), (18, 20), (20, 21)])
me_cube_cell_004_cell_004.attributes.new('sharp_edge', 'BOOLEAN', 'EDGE').data.foreach_set('value', [ (min(e.vertices), max(e.vertices)) in _k for e in me_cube_cell_004_cell_004.edges])
_uv = me_cube_cell_004_cell_004.uv_layers.new(name='UVMap')
_uv.uv.foreach_set('vector', [0.2917, 0.0, 0.6073, 0.0, 0.9273, 0.3389, 0.2917, 0.2917, 0.1928, 0.1689, 0.1472, 0.1119, 1.0, 0.1114, 1.0, 0.7145, 0.6073, 0.6073, 0.7341, 0.0, 0.7145, 0.7145, 0.1119, 0.0, 0.5971, 0.0, 0.6028, 0.6028, 0.09447, 0.09447, 0.09454, 0.0, 0.5971, 0.5971, 0.09454, 0.09454, 0.765, 0.09494, 0.8227, 0.4029, 0.8473, 0.5384, 0.3209, 0.0, 0.6613, 0.0, 0.7011, 0.04209, 0.7937, 0.2518, 0.8079, 0.2846, 0.5523, 0.1897, 0.4579, 0.1544, 0.9284, 0.1647, 1.0, 0.2485, 1.0, 0.6994, 0.4409, 0.1648, 0.2485, 0.2485, 0.4699, 0.2688, 1.0, 0.3387, 1.0, 0.6791, 0.6994, 0.6994, 0.8205, 0.5147, 0.8215, 0.5149, 0.8539, 0.55, 0.7962, 0.5503, 0.7879, 0.5264, 0.7889, 0.526, 1.0, 0.6028, 0.2659, 0.0, 0.8881, 0.0, 0.09427, 0.09427, 1.0, 0.09447])
me_cube_cell_004_cell_004.materials.append(mat_material)
me_cube_cell_004_cell_004.use_remesh_fix_poles = True
me_cube_cell_004_cell_004.use_remesh_preserve_attributes = False
me_cube_cell_004_cell_004.update()
me_cube_cell_004_cell_005 = bpy.data.meshes.new('Cube_cell.004_cell.005')
me_cube_cell_004_cell_005.from_pydata([(0.03807, 0.04644, -0.1318), (0.1101, -0.1074, -0.08627), (0.1396, -0.09009, 0.1675), (-0.1533, -0.02758, -0.09983), (0.0313, 0.04054, -0.1412), (-0.02923, 0.1144, 0.1675), (-0.0008852, 0.1269, 0.1675), (0.03874, 0.04317, -0.1428), (0.1159, 0.007179, -0.1085), (0.113, 0.002787, -0.1316), (0.1493, 0.04321, 0.1675), (0.1286, 0.02083, -0.003771), (-0.1809, -0.1039, -0.06652), (-0.1625, -0.09938, 0.004509), (-0.05438, 0.1028, 0.1675), (-0.1201, -0.0884, 0.1675), (-0.1634, -0.03149, -0.09749), (0.1396, -0.09009, 0.1675), (0.1493, 0.04321, 0.1675), (-0.02923, 0.1144, 0.1675), (-0.0008852, 0.1269, 0.1675), (-0.05438, 0.1028, 0.1675), (-0.1201, -0.0884, 0.1675)], [], [(4, 3, 19, 20), (20, 0, 7, 4), (0, 8, 9, 7), (13, 22, 21, 16, 12), (19, 3, 16, 21), (1, 9, 8, 11), (3, 4, 7, 9, 1, 12, 16), (18, 17, 1, 11), (1, 17, 22, 13), (13, 12, 1), (10, 6, 5, 14, 15, 2), (8, 0, 20, 18, 11)])
_k = set([(2, 10), (2, 15), (5, 6), (5, 14), (6, 10), (14, 15), (17, 18), (17, 22), (18, 20), (19, 20), (19, 21), (21, 22)])
me_cube_cell_004_cell_005.attributes.new('sharp_edge', 'BOOLEAN', 'EDGE').data.foreach_set('value', [ (min(e.vertices), max(e.vertices)) in _k for e in me_cube_cell_004_cell_005.edges])
_uv = me_cube_cell_004_cell_005.uv_layers.new(name='UVMap')
_uv.uv.foreach_set('vector', [1.0, 0.6802, 0.3985, 0.0, 0.9054, 0.0, 1.0, 0.09463, 0.1428, 0.0, 1.0, 0.0, 1.0, 0.06153, 0.6802, 0.6802, 0.0, 0.0, 0.4294, 0.0, 0.5291, 0.1232, 0.06153, 0.06153, 0.8226, 0.4184, 0.7645, 0.6691, 0.09477, 0.0, 0.5971, 0.0, 0.8471, 0.3084, 1.0, 0.09459, 1.0, 0.6015, 0.5971, 0.5971, 0.09477, 0.09477, 1.0, 0.0, 1.0, 0.2338, 0.9498, 0.1929, 0.7281, 0.0, 0.4535, 0.1627, 0.4024, 0.3118, 0.4001, 0.3176, 0.2338, 0.2338, 0.0, 0.0, 0.3189, 0.0, 0.4559, 0.1541, 0.4599, 0.2955, 0.1648, 0.0, 1.0, 0.0, 1.0, 0.2719, 1.0, 1.0, 0.1648, 0.1648, 0.4387, 0.1648, 1.0, 0.7013, 0.7013, 0.7013, 1.0, 0.6811, 1.0, 1.0, 0.7622, 0.5339, 0.781, 0.5234, 0.7846, 0.525, 0.7877, 0.5264, 0.7959, 0.5503, 0.7635, 0.5505, 0.4294, 0.4294, 0.0, 0.0, 0.8572, 0.0, 0.69, 0.1691, 0.8456, 0.5675])
me_cube_cell_004_cell_005.materials.append(mat_material)
me_cube_cell_004_cell_005.use_remesh_fix_poles = True
me_cube_cell_004_cell_005.use_remesh_preserve_attributes = False
me_cube_cell_004_cell_005.update()
me_cube_cell_004_cell_006 = bpy.data.meshes.new('Cube_cell.004_cell.006')
me_cube_cell_004_cell_006.from_pydata([(-0.1124, 0.1202, -0.06786), (0.07666, -0.05883, -0.008629), (-0.09721, -0.09899, 0.02054), (-0.1105, 0.1202, 0.08641), (-0.1124, -0.09329, 0.02574), (0.2027, -0.02882, -0.03015), (0.1627, 0.1202, 0.02142), (0.2093, 0.1202, -0.09149), (-0.1124, -0.09976, 0.02198), (-0.1064, -0.101, 0.02204), (-0.1105, 0.1202, 0.08641), (0.1627, 0.1202, 0.02142), (0.2093, 0.1202, -0.09149), (-0.1124, 0.1202, -0.06786), (-0.1124, -0.09976, 0.02198), (-0.1124, -0.09329, 0.02574)], [], [(2, 1, 10, 15), (10, 1, 5, 11), (5, 12, 11), (9, 2, 15, 14), (13, 12, 5, 1, 2, 9, 14), (8, 4, 3, 0), (7, 0, 3, 6)])
_k = set([(0, 7), (0, 8), (3, 4), (3, 6), (4, 8), (6, 7), (10, 11), (10, 15), (11, 12), (12, 13), (13, 14), (14, 15)])
me_cube_cell_004_cell_006.attributes.new('sharp_edge', 'BOOLEAN', 'EDGE').data.foreach_set('value', [ (min(e.vertices), max(e.vertices)) in _k for e in me_cube_cell_004_cell_006.edges])
_uv = me_cube_cell_004_cell_006.uv_layers.new(name='UVMap')
_uv.uv.foreach_set('vector', [0.1556, 0.0, 1.0, 0.4296, 0.9923, 0.8721, 0.1193, 0.0, 0.8751, 0.8751, 0.4296, 0.4296, 0.5049, 0.0, 0.8762, 0.0, 0.4951, 0.0, 0.6354, 0.5113, 0.1238, 0.0, 0.8575, 0.8575, 1.0, 0.8444, 1.0, 0.8807, 0.8728, 0.8728, 0.8923, 0.05374, 0.8923, 0.4016, 0.5687, 0.3946, 0.5035, 0.2583, 0.4162, 0.07022, 0.4119, 0.06029, 0.4146, 0.05375, 0.5911, 0.2227, 0.5913, 0.2233, 0.5989, 0.25, 0.5796, 0.25, 0.5766, 0.2902, 0.5796, 0.25, 0.5989, 0.2502, 0.5907, 0.2844])
me_cube_cell_004_cell_006.materials.append(mat_material)
me_cube_cell_004_cell_006.use_remesh_fix_poles = True
me_cube_cell_004_cell_006.use_remesh_preserve_attributes = False
me_cube_cell_004_cell_006.update()
me_cube_cell_cell_008 = bpy.data.meshes.new('Cube_cell_cell.008')
me_cube_cell_cell_008.from_pydata([(0.331, -0.1625, -0.006268), (-0.09342, -0.04301, -0.1467), (-0.06084, 0.02359, 0.1081), (-0.06422, -0.02545, 0.1081), (-0.006289, -0.122, 0.09696), (0.02502, -0.06413, 0.1081), (-0.01898, -0.09864, 0.1081), (0.07748, -0.2764, 0.02284), (0.2171, 0.08788, 0.1081), (-0.07909, -0.07083, -0.1648), (-0.06902, -0.01309, -0.2056), (-0.09147, 0.03933, -0.1806), (-0.06031, 0.2165, -0.01), (-0.06856, 0.1706, -0.05435), (-0.03839, 0.3383, 0.1081), (0.02502, -0.06413, 0.1081), (-0.01898, -0.09864, 0.1081), (0.2171, 0.08788, 0.1081), (-0.03839, 0.3383, 0.1081), (-0.06084, 0.02359, 0.1081), (-0.06422, -0.02545, 0.1081)], [], [(16, 4, 15), (7, 0, 17, 15, 4), (10, 0, 7, 9), (13, 12, 0, 10, 11), (20, 1, 9, 7, 4, 16), (1, 20, 19, 13, 11), (19, 14, 12, 13), (1, 11, 10, 9), (18, 2, 3, 6, 5, 8), (0, 12, 14, 17)])
_k = set([(2, 3), (2, 18), (3, 6), (5, 6), (5, 8), (8, 18), (14, 17), (14, 19), (15, 16), (15, 17), (16, 20), (19, 20)])
me_cube_cell_cell_008.attributes.new('sharp_edge', 'BOOLEAN', 'EDGE').data.foreach_set('value', [ (min(e.vertices), max(e.vertices)) in _k for e in me_cube_cell_cell_008.edges])
_uv = me_cube_cell_cell_008.uv_layers.new(name='UVMap')
_uv.uv.foreach_set('vector', [0.5436, 0.1424, 0.4421, 0.0, 0.5429, 0.0, 0.5342, 0.5342, 0.0, 0.0, 0.6941, 0.0, 1.0, 0.4571, 1.0, 0.5579, 0.1034, 0.0, 1.0, 0.0, 1.0, 0.5342, 0.2483, 0.1575, 0.3379, 0.203, 0.1614, 0.0, 1.0, 0.0, 1.0, 0.8966, 0.8414, 0.781, 0.165, 0.0, 1.0, 0.0, 1.0, 0.0, 0.8652, 0.5537, 0.4285, 0.2523, 0.3506, 0.1997, 0.0, 0.0, 0.835, 0.0, 1.0, 0.1008, 1.0, 0.4259, 0.1741, 0.1741, 0.1008, 0.1008, 0.7972, 0.1009, 0.5275, 0.3372, 0.4259, 0.4259, 1.0, 0.0, 1.0, 0.1741, 0.847, 0.1561, 0.9031, 0.0, 0.76, 0.5052, 0.7628, 0.5446, 0.7632, 0.5507, 0.7575, 0.5598, 0.752, 0.5555, 0.728, 0.5365, 1.0, 1.0, 0.1614, 0.1614, 0.7829, 0.0803, 0.6941, 0.6941])
me_cube_cell_cell_008.materials.append(mat_material)
me_cube_cell_cell_008.use_remesh_fix_poles = True
me_cube_cell_cell_008.use_remesh_preserve_attributes = False
me_cube_cell_cell_008.update()
me_cube_cell_cell_009 = bpy.data.meshes.new('Cube_cell_cell.009')
me_cube_cell_cell_009.from_pydata([(-0.09855, 0.08798, 0.07473), (-0.3774, -0.07853, -0.2511), (-0.4389, 0.2633, -0.2548), (0.2383, -0.1247, -0.4146), (0.384, -0.1501, -0.08374), (0.5089, -0.1091, 0.1898), (0.5108, -0.08217, 0.1898), (0.2494, 0.1646, -0.437), (-0.4976, 0.2392, -0.1308), (0.3936, -0.05603, 0.1898), (0.504, -0.171, 0.1898), (-0.5103, 0.1793, -0.08401), (-0.5002, 0.2381, -0.1254), (-0.3533, -0.02708, 0.1037), (0.3417, -0.04457, 0.1898), (0.3207, -0.03996, 0.1898), (-0.3267, -0.06432, 0.1262), (-0.3007, -0.1009, 0.1481), (-0.0478, -0.124, 0.1898), (0.5089, -0.1091, 0.1898), (0.5108, -0.08217, 0.1898), (0.3936, -0.05603, 0.1898), (0.504, -0.171, 0.1898), (0.3417, -0.04457, 0.1898), (-0.0478, -0.124, 0.1898), (0.3207, -0.03996, 0.1898)], [], [(20, 19, 4, 3, 7), (4, 19, 22), (12, 11, 13, 0), (12, 0, 23, 21, 8), (25, 23, 0), (20, 7, 2, 8, 21), (13, 16, 0), (11, 1, 17, 16, 13), (12, 8, 2, 1, 11), (17, 1, 3, 4, 22, 24), (10, 5, 6, 9, 14, 15, 18), (7, 3, 1, 2), (24, 25, 0, 16, 17)])
_k = set([(5, 6), (5, 10), (6, 9), (9, 14), (10, 18), (14, 15), (15, 18), (19, 20), (19, 22), (20, 21), (21, 23), (22, 24), (23, 25), (24, 25)])
me_cube_cell_cell_009.attributes.new('sharp_edge', 'BOOLEAN', 'EDGE').data.foreach_set('value', [ (min(e.vertices), max(e.vertices)) in _k for e in me_cube_cell_cell_009.edges])
_uv = me_cube_cell_cell_009.uv_layers.new(name='UVMap')
_uv.uv.foreach_set('vector', [0.05801, 0.05801, 0.05798, 0.0, 0.3778, 0.0, 0.7646, 0.1613, 0.7912, 0.7912, 0.3778, 0.3778, 0.05798, 0.05798, 0.5402, 0.05793, 1.0, 0.8971, 0.8409, 0.7504, 0.4654, 0.0, 1.0, 0.0, 0.8971, 0.8971, 0.0, 0.0, 0.6988, 0.0, 1.0, 0.1279, 1.0, 0.9549, 0.6959, 0.0, 0.6988, 0.6988, 0.0, 0.0, 1.0, 0.05801, 1.0, 0.7912, 0.2278, 0.1173, 0.04511, 0.0, 0.8721, 0.0, 0.5346, 0.0, 0.4785, 0.4785, 0.0, 0.0, 1.0, 0.0, 1.0, 0.0, 1.0, 0.8135, 0.9344, 0.6863, 0.8701, 0.5577, 0.8413, 0.1586, 0.8249, 0.1709, 0.4497, 0.4497, 0.0, 0.0, 0.8978, 0.0, 0.1865, 0.0, 1.0, 0.0, 1.0, 0.5937, 0.4969, 0.3317, 0.117, 0.05812, 0.1063, 0.01786, 0.6382, 0.6003, 0.6376, 0.5926, 0.6373, 0.5892, 0.652, 0.586, 0.6584, 0.5845, 0.6611, 0.584, 0.7071, 0.5945, 0.7366, 0.6059, 0.5937, 0.5937, 0.0, 0.0, 0.4507, 0.0, 0.3734, 0.3046, 1.0, 0.3041, 1.0, 0.0, 1.0, 0.4785, 0.8357, 0.429])
me_cube_cell_cell_009.materials.append(mat_material)
me_cube_cell_cell_009.use_remesh_fix_poles = True
me_cube_cell_cell_009.use_remesh_preserve_attributes = False
me_cube_cell_cell_009.update()
me_cube_cell_cell_001 = bpy.data.meshes.new('Cube_cell_cell.001')
me_cube_cell_cell_001.from_pydata([(0.1309, 0.5143, -0.3741), (0.1309, -0.2974, 0.3817), (0.1309, -0.2699, -0.3212), (0.02737, -0.2886, 0.3817), (-0.002589, -0.2834, 0.3135), (-0.2272, 0.04742, -0.2457), (-0.2283, 0.01948, -0.2435), (0.03393, -0.1995, 0.3817), (-0.2382, -0.2423, -0.2232), (0.1309, -0.02843, 0.3817), (-0.01927, 0.5143, -0.3335), (0.1309, 0.5143, -0.09883), (0.1309, -0.2974, 0.3817), (0.1309, -0.2699, -0.3212), (0.02737, -0.2886, 0.3817), (0.03393, -0.1995, 0.3817), (0.1309, 0.5143, -0.3741), (-0.01927, 0.5143, -0.3335), (0.1309, -0.02843, 0.3817), (0.1309, 0.5143, -0.09883)], [], [(15, 5, 6, 4, 14), (4, 6, 8), (18, 19, 10, 5, 15), (8, 13, 12, 14, 4), (7, 3, 1, 9), (9, 1, 2, 16, 11), (16, 17, 11), (10, 0, 13, 8, 6, 5)])
_k = set([(0, 10), (0, 13), (1, 2), (1, 3), (2, 16), (3, 7), (7, 9), (9, 11), (10, 19), (11, 17), (12, 13), (12, 14), (14, 15), (15, 18), (16, 17), (18, 19)])
me_cube_cell_cell_001.attributes.new('sharp_edge', 'BOOLEAN', 'EDGE').data.foreach_set('value', [ (min(e.vertices), max(e.vertices)) in _k for e in me_cube_cell_cell_001.edges])
_uv = me_cube_cell_cell_001.uv_layers.new(name='UVMap')
_uv.uv.foreach_set('vector', [0.05855, 0.0, 0.7917, 0.0, 1.0, 0.2108, 1.0, 0.8615, 0.7521, 0.6933, 0.8615, 0.8615, 0.2108, 0.2108, 0.774, 0.2345, 0.8988, 0.5013, 0.2473, 0.06394, 0.9004, 0.06388, 1.0, 0.2083, 1.0, 0.9414, 1.0, 0.5955, 1.0, 0.9514, 0.119, 0.0658, 0.117, 0.05825, 0.2115, 0.1267, 0.6371, 0.5892, 0.6379, 0.6004, 0.625, 0.6015, 0.625, 0.5678, 0.625, 0.5678, 0.625, 0.6015, 0.5371, 0.598, 0.5305, 0.5, 0.5649, 0.5, 0.5305, 0.5, 0.5356, 0.4812, 0.5649, 0.5, 0.9393, 0.7761, 0.94, 0.8974, 0.9514, 0.9514, 0.5955, 0.5955, 0.7258, 0.6066, 0.7379, 0.6076])
me_cube_cell_cell_001.materials.append(mat_material)
me_cube_cell_cell_001.use_remesh_fix_poles = True
me_cube_cell_cell_001.use_remesh_preserve_attributes = False
me_cube_cell_cell_001.update()
me_cube_cell_cell_002 = bpy.data.meshes.new('Cube_cell_cell.002')
me_cube_cell_cell_002.from_pydata([(0.08328, 0.06578, -0.08366), (-0.1117, -0.1262, 0.02951), (0.4971, -0.06042, 0.02951), (-0.03026, 0.314, 0.02951), (-0.1724, -0.04918, -0.05427), (-0.2674, 0.1259, 0.02951), (-0.1192, -0.124, -0.009642), (0.1206, -0.1459, 0.02951), (0.4971, -0.06042, 0.02951), (-0.03026, 0.314, 0.02951), (0.1206, -0.1459, 0.02951), (-0.1117, -0.1262, 0.02951), (-0.2674, 0.1259, 0.02951)], [], [(8, 0, 9), (0, 8, 10, 6, 4), (11, 12, 4, 6), (11, 6, 10), (5, 1, 7, 2, 3), (12, 9, 0, 4)])
_k = set([(1, 5), (1, 7), (2, 3), (2, 7), (3, 5), (8, 9), (8, 10), (9, 12), (10, 11), (11, 12)])
me_cube_cell_cell_002.attributes.new('sharp_edge', 'BOOLEAN', 'EDGE').data.foreach_set('value', [ (min(e.vertices), max(e.vertices)) in _k for e in me_cube_cell_cell_002.edges])
_uv = me_cube_cell_cell_002.uv_layers.new(name='UVMap')
_uv.uv.foreach_set('vector', [0.3053, 0.0, 1.0, 0.0, 1.0, 0.694, 0.0, 0.0, 0.6947, 0.0, 0.6932, 0.625, 0.5798, 0.3119, 0.465, 0.0, 1.0, 0.8985, 0.361, 0.2109, 0.8671, 0.5594, 1.0, 0.8187, 0.1015, 0.0, 0.1813, 0.0, 0.106, 0.01694, 0.7572, 0.5604, 0.7377, 0.5919, 0.7087, 0.5943, 0.6617, 0.5836, 0.7276, 0.5368, 0.5384, 0.4047, 0.694, 0.694, 0.0, 0.0, 0.535, 0.0])
me_cube_cell_cell_002.materials.append(mat_material)
me_cube_cell_cell_002.use_remesh_fix_poles = True
me_cube_cell_cell_002.use_remesh_preserve_attributes = False
me_cube_cell_cell_002.update()
me_cube_cell_cell_003 = bpy.data.meshes.new('Cube_cell_cell.003')
me_cube_cell_cell_003.from_pydata([(-0.03233, 0.07738, -0.08265), (-0.03609, 0.07738, -0.07585), (-0.04245, 0.07738, -0.0212), (-0.04626, 0.07738, -0.05587), (0.1722, 0.07738, -0.138), (0.08518, -0.03562, -0.1068), (0.03751, 0.07738, 0.1054), (0.005424, -0.1388, -0.07821), (0.002808, -0.1388, -0.07347), (0.004443, 0.07738, 0.165), (-0.04561, -0.1336, 0.0197), (-0.05126, -0.1328, 0.03052), (-0.01727, 0.07738, 0.2035), (-0.03632, -0.03934, 0.1078), (-0.03233, 0.07738, -0.08265), (-0.03609, 0.07738, -0.07585), (-0.04245, 0.07738, -0.0212), (-0.01727, 0.07738, 0.2035), (-0.04626, 0.07738, -0.05587), (0.1722, 0.07738, -0.138), (0.03751, 0.07738, 0.1054), (0.004443, 0.07738, 0.165)], [], [(4, 20, 5), (8, 7, 5, 20, 21, 10), (11, 10, 21, 17, 13), (15, 14, 7, 8), (13, 16, 18, 11), (16, 13, 17), (18, 15, 8, 10, 11), (19, 0, 1, 3, 2, 12, 9, 6), (14, 4, 5, 7)])
_k = set([(0, 1), (0, 19), (1, 3), (2, 3), (2, 12), (4, 14), (4, 20), (6, 9), (6, 19), (9, 12), (14, 15), (15, 18), (16, 17), (16, 18), (17, 21), (20, 21)])
me_cube_cell_cell_003.attributes.new('sharp_edge', 'BOOLEAN', 'EDGE').data.foreach_set('value', [ (min(e.vertices), max(e.vertices)) in _k for e in me_cube_cell_cell_003.edges])
_uv = me_cube_cell_cell_003.uv_layers.new(name='UVMap')
_uv.uv.foreach_set('vector', [0.5335, 0.3849, 0.149, 0.0, 0.4846, 0.0, 0.7093, 0.2238, 0.711, 0.2356, 0.4846, 0.4846, 0.149, 0.149, 0.1275, 0.0, 0.6636, 0.0, 0.9308, 0.2928, 1.0, 0.3364, 1.0, 0.8725, 0.7418, 0.703, 0.8446, 0.4738, 0.9343, 0.0, 0.9348, 0.9348, 0.6502, 0.6502, 0.6499, 0.0, 1.0, 0.6313, 1.0, 0.8895, 0.8944, 0.8944, 0.45, 0.45, 0.8895, 0.8895, 0.6313, 0.6313, 0.8897, 0.4397, 1.0, 0.8944, 0.9343, 0.9343, 0.6499, 0.6499, 0.9634, 0.4707, 1.0, 0.45, 0.5612, 0.3867, 0.5681, 0.3612, 0.5689, 0.3607, 0.5714, 0.3594, 0.5757, 0.3599, 0.6038, 0.363, 0.599, 0.3658, 0.5916, 0.3699, 0.9348, 0.0, 0.9357, 0.1653, 0.8086, 0.08248, 0.6502, 0.0])
me_cube_cell_cell_003.materials.append(mat_material)
me_cube_cell_cell_003.use_remesh_fix_poles = True
me_cube_cell_cell_003.use_remesh_preserve_attributes = False
me_cube_cell_cell_003.update()
me_cube_cell_cell_004 = bpy.data.meshes.new('Cube_cell_cell.004')
me_cube_cell_cell_004.from_pydata([(-0.0276, -0.2474, 0.1014), (0.6794, 0.2946, 0.216), (-0.3974, 0.2946, 0.216), (0.5272, 0.2946, -0.4986), (0.3197, -0.1713, -0.411), (0.6148, -0.3576, 0.216), (0.5807, -0.4179, 0.216), (0.6794, 0.2946, -0.2609), (0.6794, 0.03765, -0.0332), (-0.3675, -0.07152, -0.232), (-0.3893, -0.08043, -0.1861), (0.4912, -0.3979, 0.216), (-0.393, 0.0746, -0.235), (-0.3956, 0.07461, -0.2303), (-0.2239, 0.2946, -0.2956), (0.6794, -0.2433, 0.216), (0.4092, -0.3795, 0.216), (0.3905, -0.3747, 0.216), (-0.4304, -0.09715, -0.09927), (-0.4504, 0.08051, -0.1248), (-0.4158, 0.2946, 0.05095), (-0.4352, 0.1755, -0.04645), (-0.1421, 0.002971, 0.216), (-0.4534, -0.04378, -0.07368), (-0.2855, 0.143, 0.216), (-0.4306, 0.08632, 0.05211), (-0.413, 0.1837, 0.1467), (-0.4001, 0.2561, 0.216), (0.5272, 0.2946, -0.4986), (-0.2239, 0.2946, -0.2956), (0.6794, 0.2946, -0.2609), (0.6794, 0.03765, -0.0332), (0.5807, -0.4179, 0.216), (0.4912, -0.3979, 0.216), (0.6794, -0.2433, 0.216), (0.4092, -0.3795, 0.216), (0.3905, -0.3747, 0.216), (0.6148, -0.3576, 0.216), (-0.1421, 0.002971, 0.216), (-0.2855, 0.143, 0.216), (-0.4001, 0.2561, 0.216), (-0.3974, 0.2946, 0.216), (-0.4158, 0.2946, 0.05095)], [], [(9, 4, 32, 33, 10), (23, 18, 0, 38, 39, 26, 25), (34, 37, 31), (36, 0, 35), (13, 19, 21, 42, 14, 12), (38, 0, 36), (4, 3, 30, 31, 37, 32), (39, 40, 26), (12, 9, 13), (25, 21, 19, 23), (42, 21, 25, 26, 40, 2), (13, 9, 10, 18, 23, 19), (11, 6, 5, 15, 1, 41, 27, 24, 22, 17, 16), (7, 1, 15, 8), (41, 1, 7, 28, 29, 20), (3, 4, 9, 12, 14), (10, 33, 35, 0, 18)])
_k = set([(2, 40), (2, 42), (3, 14), (3, 30), (5, 6), (5, 15), (6, 11), (7, 8), (7, 28), (8, 15), (11, 16), (14, 42), (16, 17), (17, 22), (20, 29), (20, 41), (22, 24), (24, 27), (27, 41), (28, 29), (30, 31), (31, 34), (32, 33), (32, 37), (33, 35), (34, 37), (35, 36), (36, 38), (38, 39), (39, 40)])
me_cube_cell_cell_004.attributes.new('sharp_edge', 'BOOLEAN', 'EDGE').data.foreach_set('value', [ (min(e.vertices), max(e.vertices)) in _k for e in me_cube_cell_cell_004.edges])
_uv = me_cube_cell_cell_004.uv_layers.new(name='UVMap')
_uv.uv.foreach_set('vector', [0.9541, 0.08061, 0.791, 0.791, 0.05892, 0.05892, 0.1027, 0.0, 0.9205, 0.0, 0.9149, 0.8465, 1.0, 0.102, 1.0, 1.0, 0.306, 0.306, 0.3068, 0.0, 0.7279, 0.0, 0.8089, 0.3627, 0.4917, 0.1017, 1.0, 0.1023, 1.0, 0.6076, 0.305, 0.0, 1.0, 0.0, 1.0, 0.6942, 0.315, 0.1422, 0.9229, 0.6418, 0.8323, 0.3677, 0.724, 0.02596, 0.8729, 0.4826, 0.3149, 0.1496, 0.306, 0.0, 1.0, 0.0, 1.0, 0.695, 1.0, 0.791, 0.3627, 0.1123, 0.1079, 0.102, 0.3924, 0.0, 0.8977, 0.0, 1.0, 0.05892, 1.0, 0.6932, 0.4704, 0.1659, 1.0, 0.2721, 0.6453, 0.6453, 0.4519, 0.0, 0.645, 0.0, 1.0, 0.4288, 1.0, 0.6261, 0.4419, 0.4419, 0.1792, 0.1792, 0.8897, 0.4312, 0.6261, 0.6261, 0.4288, 0.4288, 0.6444, 0.2396, 0.8047, 0.1009, 0.8898, 0.101, 0.645, 0.645, 0.4519, 0.4519, 0.5809, 0.3561, 0.8437, 0.1612, 1.0, 0.1792, 1.0, 0.4419, 0.6485, 0.5866, 0.6373, 0.5891, 0.6331, 0.5815, 0.625, 0.5672, 0.625, 0.5, 0.7596, 0.5, 0.7599, 0.5048, 0.7456, 0.5189, 0.7277, 0.5365, 0.6611, 0.5837, 0.6588, 0.5843, 0.5654, 0.5, 0.625, 0.5, 0.625, 0.5672, 0.5939, 0.5321, 0.625, 0.3654, 0.625, 0.5, 0.5654, 0.5, 0.5357, 0.481, 0.5611, 0.3871, 0.6044, 0.3631, 0.9393, 0.7745, 0.7373, 0.6061, 0.4529, 0.0, 0.6453, 0.0, 0.9357, 0.1677, 1.0, 0.0795, 1.0, 0.8973, 0.6942, 0.6942, 0.0, 0.0, 0.898, 0.0])
me_cube_cell_cell_004.materials.append(mat_material)
me_cube_cell_cell_004.use_remesh_fix_poles = True
me_cube_cell_cell_004.use_remesh_preserve_attributes = False
me_cube_cell_cell_004.update()

# ---- objects
ob_cube_cell_001 = bpy.data.objects.new('Cube_cell.001', me_cube_cell_009)
ob_cube_cell_002 = bpy.data.objects.new('Cube_cell.002', me_cube_cell_001)
ob_cube_cell_003 = bpy.data.objects.new('Cube_cell.003', me_cube_cell_002)
ob_cube_cell_005 = bpy.data.objects.new('Cube_cell.005', me_cube_cell_004)
ob_cube_cell_006 = bpy.data.objects.new('Cube_cell.006', me_cube_cell_005)
ob_cube_cell_007 = bpy.data.objects.new('Cube_cell.007', me_cube_cell_006)
ob_cube_cell_004_cell = bpy.data.objects.new('Cube_cell.004_cell', me_cube_cell_004_cell_008)
ob_cube_cell_004_cell_001 = bpy.data.objects.new('Cube_cell.004_cell.001', me_cube_cell_004_cell_009)
ob_cube_cell_004_cell_002 = bpy.data.objects.new('Cube_cell.004_cell.002', me_cube_cell_004_cell_001)
ob_cube_cell_004_cell_003 = bpy.data.objects.new('Cube_cell.004_cell.003', me_cube_cell_004_cell_002)
ob_cube_cell_004_cell_004 = bpy.data.objects.new('Cube_cell.004_cell.004', me_cube_cell_004_cell_003)
ob_cube_cell_004_cell_005 = bpy.data.objects.new('Cube_cell.004_cell.005', me_cube_cell_004_cell_004)
ob_cube_cell_004_cell_006 = bpy.data.objects.new('Cube_cell.004_cell.006', me_cube_cell_004_cell_005)
ob_cube_cell_004_cell_007 = bpy.data.objects.new('Cube_cell.004_cell.007', me_cube_cell_004_cell_006)
ob_cube_cell_cell = bpy.data.objects.new('Cube_cell_cell', me_cube_cell_cell_008)
ob_cube_cell_cell_001 = bpy.data.objects.new('Cube_cell_cell.001', me_cube_cell_cell_009)
ob_cube_cell_cell_002 = bpy.data.objects.new('Cube_cell_cell.002', me_cube_cell_cell_001)
ob_cube_cell_cell_005 = bpy.data.objects.new('Cube_cell_cell.005', me_cube_cell_cell_002)
ob_cube_cell_cell_006 = bpy.data.objects.new('Cube_cell_cell.006', me_cube_cell_cell_003)
ob_cube_cell_cell_007 = bpy.data.objects.new('Cube_cell_cell.007', me_cube_cell_cell_004)

# ---- transforms, parenting, visibility, modifiers, constraints
ob_cube_cell_001.location = (0.3246, 0.2939, -0.3652)
_m = ob_cube_cell_001.modifiers.new('Bevel', 'BEVEL')
_m.width = 10.0
_m.width_pct = 10.0
_m.offset_type = 'PERCENT'
ob_cube_cell_002.location = (0.2715, -0.3007, 0.4902)
_m = ob_cube_cell_002.modifiers.new('Bevel', 'BEVEL')
_m.width = 10.0
_m.width_pct = 10.0
_m.offset_type = 'PERCENT'
ob_cube_cell_003.location = (0.1827, -0.5298, -0.3785)
_m = ob_cube_cell_003.modifiers.new('Bevel', 'BEVEL')
_m.width = 10.0
_m.width_pct = 10.0
_m.offset_type = 'PERCENT'
ob_cube_cell_005.location = (-0.4457, 0.4092, -0.0423)
_m = ob_cube_cell_005.modifiers.new('Bevel', 'BEVEL')
_m.width = 10.0
_m.width_pct = 10.0
_m.offset_type = 'PERCENT'
ob_cube_cell_006.location = (-0.5135, -0.1175, 0.6557)
_m = ob_cube_cell_006.modifiers.new('Bevel', 'BEVEL')
_m.width = 10.0
_m.width_pct = 10.0
_m.offset_type = 'PERCENT'
ob_cube_cell_007.location = (-0.52, -0.5018, -0.3493)
_m = ob_cube_cell_007.modifiers.new('Bevel', 'BEVEL')
_m.width = 10.0
_m.width_pct = 10.0
_m.offset_type = 'PERCENT'
ob_cube_cell_004_cell.location = (-0.1622, 0.8417, 0.683)
_m = ob_cube_cell_004_cell.modifiers.new('Bevel', 'BEVEL')
_m.width = 10.0
_m.width_pct = 10.0
_m.offset_type = 'PERCENT'
ob_cube_cell_004_cell_001.location = (-0.9044, 0.6394, 0.8675)
_m = ob_cube_cell_004_cell_001.modifiers.new('Bevel', 'BEVEL')
_m.width = 10.0
_m.width_pct = 10.0
_m.offset_type = 'PERCENT'
ob_cube_cell_004_cell_002.location = (-0.7961, 0.7679, 0.8519)
_m = ob_cube_cell_004_cell_002.modifiers.new('Bevel', 'BEVEL')
_m.width = 10.0
_m.width_pct = 10.0
_m.offset_type = 'PERCENT'
ob_cube_cell_004_cell_003.location = (-0.1594, 0.8594, 0.8886)
_m = ob_cube_cell_004_cell_003.modifiers.new('Bevel', 'BEVEL')
_m.width = 10.0
_m.width_pct = 10.0
_m.offset_type = 'PERCENT'
ob_cube_cell_004_cell_004.location = (-0.4183, 0.8873, 0.789)
_m = ob_cube_cell_004_cell_004.modifiers.new('Bevel', 'BEVEL')
_m.width = 10.0
_m.width_pct = 10.0
_m.offset_type = 'PERCENT'
ob_cube_cell_004_cell_005.location = (-0.5636, 0.6776, 0.8741)
_m = ob_cube_cell_004_cell_005.modifiers.new('Bevel', 'BEVEL')
_m.width = 10.0
_m.width_pct = 10.0
_m.offset_type = 'PERCENT'
ob_cube_cell_004_cell_006.location = (-0.2473, 0.6857, 0.8325)
_m = ob_cube_cell_004_cell_006.modifiers.new('Bevel', 'BEVEL')
_m.width = 10.0
_m.width_pct = 10.0
_m.offset_type = 'PERCENT'
ob_cube_cell_004_cell_007.location = (-0.8876, 0.8798, 0.7045)
_m = ob_cube_cell_004_cell_007.modifiers.new('Bevel', 'BEVEL')
_m.width = 10.0
_m.width_pct = 10.0
_m.offset_type = 'PERCENT'
ob_cube_cell_cell.location = (-0.04131, 0.6199, 0.8919)
_m = ob_cube_cell_cell.modifiers.new('Bevel', 'BEVEL')
_m.width = 10.0
_m.width_pct = 10.0
_m.offset_type = 'PERCENT'
ob_cube_cell_cell_001.location = (0.3907, 0.3683, 0.8102)
_m = ob_cube_cell_cell_001.modifiers.new('Bevel', 'BEVEL')
_m.width = 10.0
_m.width_pct = 10.0
ob_cube_cell_cell_002.location = (0.8691, 0.4857, 0.6183)
_m = ob_cube_cell_cell_002.modifiers.new('Bevel', 'BEVEL')
_m.width = 10.0
_m.width_pct = 10.0
_m.offset_type = 'PERCENT'
ob_cube_cell_cell_005.location = (0.2097, 0.3913, 0.9705)
_m = ob_cube_cell_cell_005.modifiers.new('Bevel', 'BEVEL')
_m.width = 10.0
_m.width_pct = 10.0
_m.offset_type = 'PERCENT'
ob_cube_cell_cell_006.location = (-0.07842, 0.9226, 0.6272)
_m = ob_cube_cell_cell_006.modifiers.new('Bevel', 'BEVEL')
_m.width = 10.0
_m.width_pct = 10.0
_m.offset_type = 'PERCENT'
ob_cube_cell_cell_007.location = (0.3206, 0.7054, 0.784)
_m = ob_cube_cell_cell_007.modifiers.new('Bevel', 'BEVEL')
_m.width = 10.0
_m.width_pct = 10.0
_m.offset_type = 'PERCENT'

# ---- collection membership
col_collection.objects.link(ob_cube_cell_001)
col_collection.objects.link(ob_cube_cell_002)
col_collection.objects.link(ob_cube_cell_003)
col_collection.objects.link(ob_cube_cell_005)
col_collection.objects.link(ob_cube_cell_006)
col_collection.objects.link(ob_cube_cell_007)
col_collection.objects.link(ob_cube_cell_004_cell)
col_collection.objects.link(ob_cube_cell_004_cell_001)
col_collection.objects.link(ob_cube_cell_004_cell_002)
col_collection.objects.link(ob_cube_cell_004_cell_003)
col_collection.objects.link(ob_cube_cell_004_cell_004)
col_collection.objects.link(ob_cube_cell_004_cell_005)
col_collection.objects.link(ob_cube_cell_004_cell_006)
col_collection.objects.link(ob_cube_cell_004_cell_007)
col_collection.objects.link(ob_cube_cell_cell)
col_collection.objects.link(ob_cube_cell_cell_001)
col_collection.objects.link(ob_cube_cell_cell_002)
col_collection.objects.link(ob_cube_cell_cell_005)
col_collection.objects.link(ob_cube_cell_cell_006)
col_collection.objects.link(ob_cube_cell_cell_007)

# ---- scene / render settings (as saved in the file)
scene.frame_start = 1; scene.frame_end = 250; scene.frame_set(1)
scene.render.engine = 'BLENDER_EEVEE_NEXT'
scene.cycles.use_denoising = False
scene.cycles.samples = 128
scene.cycles.sampling_pattern = 'TABULATED_SOBOL'
scene.cycles.use_adaptive_sampling = False
scene.cycles.use_light_tree = False
scene.view_settings.view_transform = 'Filmic'
bpy.context.view_layer.update()

# ---- added for rendering (the .blend has no active camera and no usable light): camera, sun
cam_auto = bpy.data.cameras.new('AutoCamera')
cam_auto.lens = 50.0
cam_auto.sensor_width = 36.0
cam_auto.clip_end = 1000.0
ob_auto_camera = bpy.data.objects.new('AutoCamera', cam_auto)
scene.collection.objects.link(ob_auto_camera)
ob_auto_camera.location = (3.20507, -3.84609, 2.56406)
ob_auto_camera.rotation_euler = (1.09748, -7.21219e-08, 0.694738)
scene.camera = ob_auto_camera
light_auto_sun = bpy.data.lights.new('AutoSun', 'SUN')
light_auto_sun.energy = 3.0
light_auto_sun.angle = 0.0523599
ob_auto_sun = bpy.data.objects.new('AutoSun', light_auto_sun)
scene.collection.objects.link(ob_auto_sun)
ob_auto_sun.rotation_euler = (0.872665, 0.174533, 0.523599)
bpy.context.view_layer.update()
